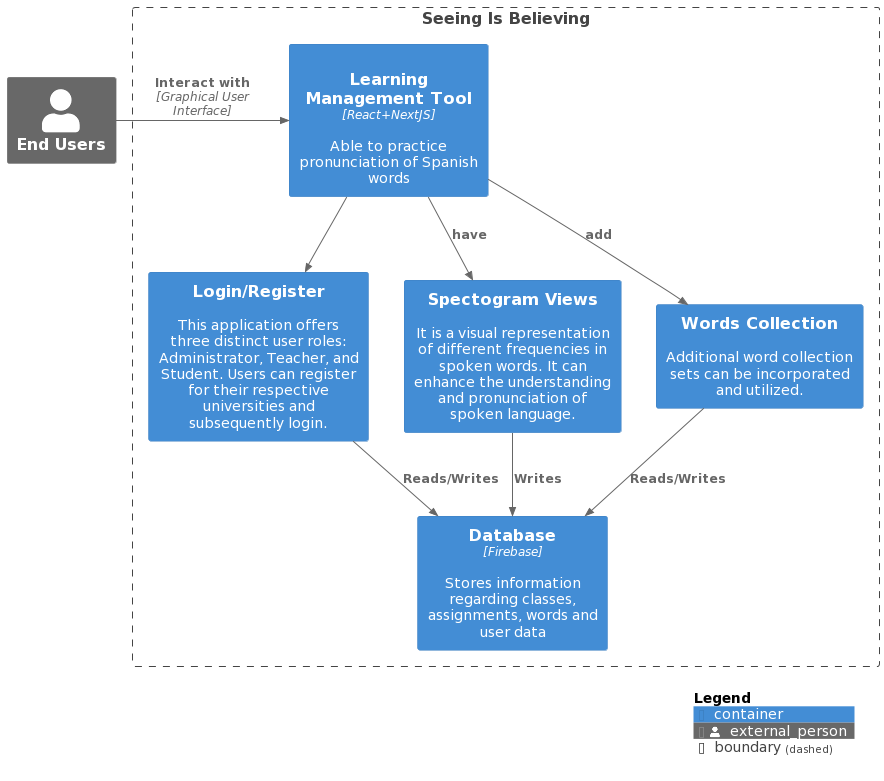

The diagram above was rendered by PlantUML. Its source (embedded in the PNG):
@startuml
!include https://raw.githubusercontent.com/plantuml-stdlib/C4-PlantUML/master/C4_Context.puml
!include https://raw.githubusercontent.com/plantuml-stdlib/C4-PlantUML/master/C4_Container.puml

!define DEVICONS https://raw.githubusercontent.com/tupadr3/plantuml-icon-font-sprites/master/devicons
!define DEVICONS2 https://raw.githubusercontent.com/tupadr3/plantuml-icon-font-sprites/master/devicons2
!define FONTAWESOME https://raw.githubusercontent.com/tupadr3/plantuml-icon-font-sprites/master/font-awesome-5
!include DEVICONS2/python.puml
!include DEVICONS/sqllite.puml
!include FONTAWESOME/file_excel.puml
!include FONTAWESOME/file_alt.puml
!include FONTAWESOME/file_word.puml
!include FONTAWESOME/copy.puml
!include FONTAWESOME/box_open.puml
!include FONTAWESOME/microchip.puml



Person_Ext(users, "End Users")

Boundary(b1, "Seeing Is Believing"){
   Container(MA, "Learning Management Tool", "React+NextJS", "Able to practice pronunciation of Spanish words", $sprite="react")
   Container(setup, "Login/Register", "", "This application offers three distinct user roles: Administrator, Teacher, and Student. Users can register for their respective universities and subsequently login.", $sprite="")
   Container(map, "Spectogram Views", "", "It is a visual representation of different frequencies in spoken words. It can enhance the understanding and pronunciation of spoken language.", $sprite="")
   Container(data, "Words Collection", "", "Additional word collection sets can be incorporated and utilized.", $sprite="")

   Container(database, "Database", "Firebase", "Stores information regarding classes, assignments, words and user data", $sprite="")
}

Rel_D(MA, setup, "")
Rel_D(MA, data, "add")
Rel_D(MA, map, "have")
Rel_D(setup, database, "Reads/Writes")
Rel_D(map, database, "Writes")
Rel_D(data, database, "Reads/Writes")
Rel_R(users, MA, "Interact with", "Graphical User Interface")

SHOW_LEGEND()
@enduml